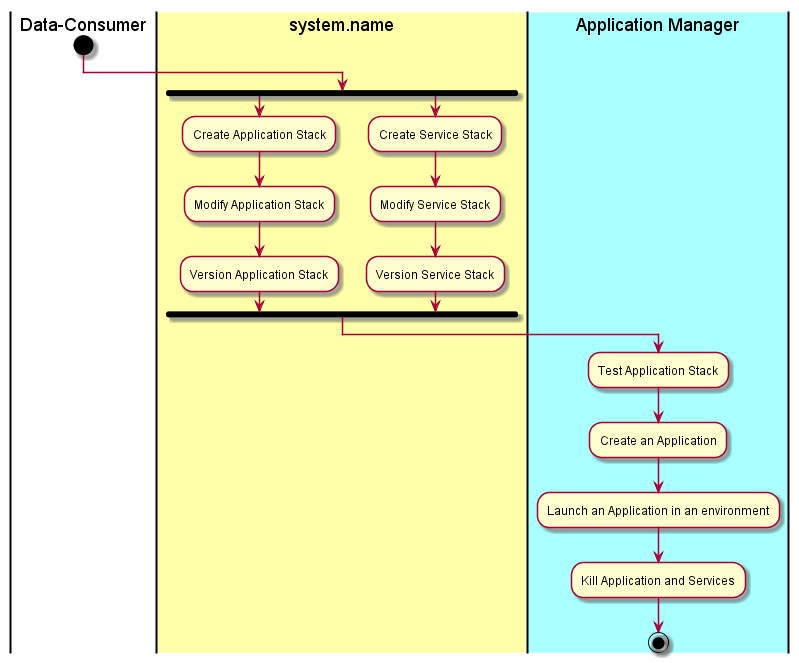

The diagram above was rendered by PlantUML. Its source (embedded in the PNG):
@startuml
|Data-Consumer|
start
|#ffffaa|system.name|
fork
:Create Application Stack;
:Modify Application Stack;
:Version Application Stack;
fork again
:Create Service Stack;
:Modify Service Stack;
:Version Service Stack;
fork end
|#aaffff|Application Manager|
:Test Application Stack;
:Create an Application;
:Launch an Application in an environment;
:Kill Application and Services;
stop
@enduml